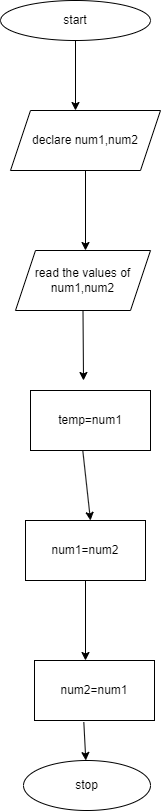

The diagram above was exported from draw.io. Its source (the exported page's mxGraphModel, read from the mxfile embedded in the PNG):
<mxGraphModel dx="794" dy="509" grid="1" gridSize="10" guides="1" tooltips="1" connect="1" arrows="1" fold="1" page="1" pageScale="1" pageWidth="827" pageHeight="1169" math="0" shadow="0">
  <root>
    <mxCell id="0" />
    <mxCell id="1" parent="0" />
    <mxCell id="UpwF0Ukti1DztoDg3FjI-1" value="start" style="ellipse;whiteSpace=wrap;html=1;" vertex="1" parent="1">
      <mxGeometry x="320" y="40" width="150" height="40" as="geometry" />
    </mxCell>
    <mxCell id="UpwF0Ukti1DztoDg3FjI-2" value="" style="endArrow=classic;html=1;rounded=0;exitX=0.5;exitY=1;exitDx=0;exitDy=0;" edge="1" parent="1" source="UpwF0Ukti1DztoDg3FjI-1">
      <mxGeometry width="50" height="50" relative="1" as="geometry">
        <mxPoint x="380" y="290" as="sourcePoint" />
        <mxPoint x="395" y="150" as="targetPoint" />
      </mxGeometry>
    </mxCell>
    <mxCell id="UpwF0Ukti1DztoDg3FjI-3" value="declare num1,num2" style="shape=parallelogram;perimeter=parallelogramPerimeter;whiteSpace=wrap;html=1;fixedSize=1;" vertex="1" parent="1">
      <mxGeometry x="330" y="150" width="150" height="60" as="geometry" />
    </mxCell>
    <mxCell id="UpwF0Ukti1DztoDg3FjI-4" value="" style="endArrow=classic;html=1;rounded=0;exitX=0.5;exitY=1;exitDx=0;exitDy=0;" edge="1" parent="1" source="UpwF0Ukti1DztoDg3FjI-3">
      <mxGeometry width="50" height="50" relative="1" as="geometry">
        <mxPoint x="380" y="290" as="sourcePoint" />
        <mxPoint x="405" y="290" as="targetPoint" />
      </mxGeometry>
    </mxCell>
    <mxCell id="UpwF0Ukti1DztoDg3FjI-5" value="read the values of num1,num2" style="shape=parallelogram;perimeter=parallelogramPerimeter;whiteSpace=wrap;html=1;fixedSize=1;" vertex="1" parent="1">
      <mxGeometry x="335" y="290" width="135" height="60" as="geometry" />
    </mxCell>
    <mxCell id="UpwF0Ukti1DztoDg3FjI-6" value="" style="endArrow=classic;html=1;rounded=0;exitX=0.5;exitY=1;exitDx=0;exitDy=0;" edge="1" parent="1" source="UpwF0Ukti1DztoDg3FjI-5">
      <mxGeometry width="50" height="50" relative="1" as="geometry">
        <mxPoint x="380" y="480" as="sourcePoint" />
        <mxPoint x="403" y="420" as="targetPoint" />
      </mxGeometry>
    </mxCell>
    <mxCell id="UpwF0Ukti1DztoDg3FjI-8" value="" style="endArrow=classic;html=1;rounded=0;exitX=0.433;exitY=0.95;exitDx=0;exitDy=0;exitPerimeter=0;" edge="1" parent="1" source="UpwF0Ukti1DztoDg3FjI-9">
      <mxGeometry width="50" height="50" relative="1" as="geometry">
        <mxPoint x="390" y="490" as="sourcePoint" />
        <mxPoint x="410" y="560" as="targetPoint" />
      </mxGeometry>
    </mxCell>
    <mxCell id="UpwF0Ukti1DztoDg3FjI-9" value="temp=num1" style="rounded=0;whiteSpace=wrap;html=1;" vertex="1" parent="1">
      <mxGeometry x="350" y="430" width="120" height="60" as="geometry" />
    </mxCell>
    <mxCell id="UpwF0Ukti1DztoDg3FjI-10" value="num1=num2" style="rounded=0;whiteSpace=wrap;html=1;" vertex="1" parent="1">
      <mxGeometry x="345" y="560" width="120" height="60" as="geometry" />
    </mxCell>
    <mxCell id="UpwF0Ukti1DztoDg3FjI-11" value="" style="endArrow=classic;html=1;rounded=0;exitX=0.5;exitY=1;exitDx=0;exitDy=0;" edge="1" parent="1" source="UpwF0Ukti1DztoDg3FjI-10">
      <mxGeometry width="50" height="50" relative="1" as="geometry">
        <mxPoint x="380" y="780" as="sourcePoint" />
        <mxPoint x="405" y="700" as="targetPoint" />
      </mxGeometry>
    </mxCell>
    <mxCell id="UpwF0Ukti1DztoDg3FjI-12" value="num2=num1" style="rounded=0;whiteSpace=wrap;html=1;" vertex="1" parent="1">
      <mxGeometry x="354" y="700" width="120" height="60" as="geometry" />
    </mxCell>
    <mxCell id="UpwF0Ukti1DztoDg3FjI-13" value="" style="endArrow=classic;html=1;rounded=0;exitX=0.411;exitY=1.028;exitDx=0;exitDy=0;exitPerimeter=0;" edge="1" parent="1" source="UpwF0Ukti1DztoDg3FjI-12" target="UpwF0Ukti1DztoDg3FjI-14">
      <mxGeometry width="50" height="50" relative="1" as="geometry">
        <mxPoint x="380" y="780" as="sourcePoint" />
        <mxPoint x="403" y="840" as="targetPoint" />
      </mxGeometry>
    </mxCell>
    <mxCell id="UpwF0Ukti1DztoDg3FjI-14" value="stop" style="ellipse;whiteSpace=wrap;html=1;" vertex="1" parent="1">
      <mxGeometry x="343" y="800" width="127" height="50" as="geometry" />
    </mxCell>
  </root>
</mxGraphModel>